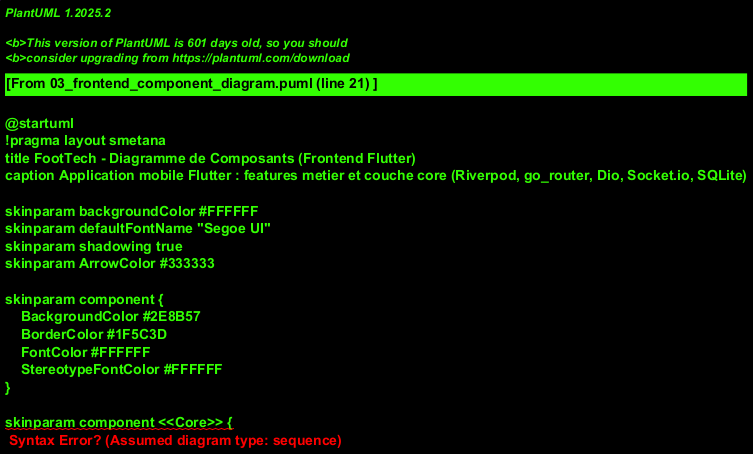

The diagram above was rendered by PlantUML. Its source (embedded in the PNG):
@startuml
!pragma layout smetana
title FootTech - Diagramme de Composants (Frontend Flutter)
caption Application mobile Flutter : features metier et couche core (Riverpod, go_router, Dio, Socket.io, SQLite)

skinparam backgroundColor #FFFFFF
skinparam defaultFontName "Segoe UI"
skinparam shadowing true
skinparam ArrowColor #333333

' ============================================================================
' STEREOTYPES / COULEURS (VERT = frontend)
' ============================================================================
skinparam component {
    BackgroundColor #2E8B57
    BorderColor #1F5C3D
    FontColor #FFFFFF
    StereotypeFontColor #FFFFFF
}

skinparam component <<Core>> {
    BackgroundColor #00695C
    BorderColor #004D40
    FontColor #FFFFFF
}

skinparam component <<Feature>> {
    BackgroundColor #43A047
    BorderColor #2E7D32
    FontColor #FFFFFF
}

skinparam component <<DB>> {
    BackgroundColor #607D8B
    BorderColor #37474F
    FontColor #FFFFFF
}

skinparam package {
    BackgroundColor #E8F5E9
    BorderColor #66BB6A
    FontColor #1B5E20
}

' ============================================================================
' COUCHE CORE (transversale)
' ============================================================================
package "Core (couche transversale)" {
    component "network/api_client.dart\n(Dio HTTP + interceptors JWT)" as API_CLIENT <<Core>>
    component "network/socket_service.dart\n(Socket.io client)" as SOCKET <<Core>>
    component "routing/app_router.dart\n(go_router)" as ROUTER <<Core>>
    component "database/app_database.dart\n(SQLite local / drift)" as DB <<DB>>
    component "storage/token_storage.dart\n(flutter_secure_storage JWT)" as TOKEN <<Core>>
    component "services/local_auth_service.dart\n(empreinte / FaceID)" as BIOMETRIC <<Core>>

    ' State management global (Riverpod)
    component "Providers\n(Riverpod)" as PROVIDERS <<Core>>
    component "Generic Repository\n(network/generic_repository.dart)" as REPO <<Core>>
}

' ============================================================================
' FEATURES METIER
' ============================================================================
package "Features (modules metier)" {
    component "auth\n(login / OTP / biometric)" as F_AUTH <<Feature>>
    component "dashboard\n(statistiques)" as F_DASH <<Feature>>
    component "teams\n(equipes)" as F_TEAMS <<Feature>>
    component "players\n(joueurs)" as F_PLAYERS <<Feature>>
    component "trainings\n(entrainements)" as F_TRAIN <<Feature>>
    component "matches\n(matchs / live)" as F_MATCH <<Feature>>
    component "calendar\n(calendrier partage)" as F_CAL <<Feature>>
    component "notifications\n(push / in-app)" as F_NOTIF <<Feature>>
    component "attendance\n(presence)" as F_ATTEND <<Feature>>
    component "exercise-proposals\n(propositions d'exercices)" as F_EXERCISE <<Feature>>
    component "seasons\n(saisons)" as F_SEASONS <<Feature>>
    component "profile\n(profil)" as F_PROFILE <<Feature>>
    component "weekly-plannings\n(planification hebdo)" as F_PLAN <<Feature>>
}

' ============================================================================
' RELATIONS
' ============================================================================

' Toutes les features dependent du Router (navigation) et des Providers state
F_AUTH ..> ROUTER : "navigate"
F_DASH ..> ROUTER
F_TEAMS ..> ROUTER
F_PLAYERS ..> ROUTER
F_TRAIN ..> ROUTER
F_MATCH ..> ROUTER
F_CAL ..> ROUTER
F_NOTIF ..> ROUTER
F_ATTEND ..> ROUTER
F_EXERCISE ..> ROUTER
F_SEASONS ..> ROUTER
F_PROFILE ..> ROUTER
F_PLAN ..> ROUTER

F_AUTH ..> PROVIDERS : "state"
F_DASH ..> PROVIDERS
F_TEAMS ..> PROVIDERS
F_PLAYERS ..> PROVIDERS
F_TRAIN ..> PROVIDERS
F_MATCH ..> PROVIDERS
F_CAL ..> PROVIDERS
F_NOTIF ..> PROVIDERS
F_ATTEND ..> PROVIDERS
F_EXERCISE ..> PROVIDERS
F_SEASONS ..> PROVIDERS
F_PROFILE ..> PROVIDERS
F_PLAN ..> PROVIDERS

' Features -> Repository -> API client (acces reseau via son propre repository)
F_DASH ..> REPO : "use"
F_TEAMS ..> REPO
F_PLAYERS ..> REPO
F_TRAIN ..> REPO
F_MATCH ..> REPO
F_CAL ..> REPO
F_NOTIF ..> REPO
F_ATTEND ..> REPO
F_EXERCISE ..> REPO
F_SEASONS ..> REPO
F_PLAN ..> REPO

' Features temps reel (matches, notifications)
F_MATCH ..> SOCKET : "channel live"
F_NOTIF ..> SOCKET : "receive push realtime"

' Synchronisation / stockage local
F_PLAYERS ..> DB : "cache local"
F_TRAIN ..> DB
F_MATCH ..> DB
F_CAL ..> DB

' Acces securise JWT + biometrie
API_CLIENT ..> TOKEN : "injecte Bearer JWT"
F_AUTH ..> TOKEN : "stocke / lit tokens"
F_AUTH ..> BIOMETRIC : "empreinte / FaceID"
API_CLIENT ..> BIOMETRIC : "re-auth si besoin"

' RELATIONS INTERNES DU CORE
PROVIDERS ..> REPO
REPO ..> API_CLIENT
REPO ..> DB
ROUTER ..> F_AUTH : "route guards auth"
ROUTER ..> PROVIDERS

' Composant racine
component "main.dart\n(initialisation app)" as MAIN <<Core>>
MAIN ..> PROVIDERS : "ProviderScope"
MAIN ..> ROUTER : "instancie router"
MAIN ..> DB : "init SQLite"

@enduml